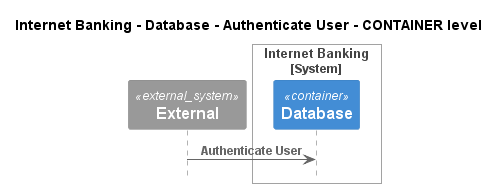

The diagram above was rendered by PlantUML. Its source (embedded in the PNG):
@startuml
!pragma layout smetana
!include ..\..\..\..\..\..\.c4s\C4_Sequence.puml

title Internet Banking - Database - Authenticate User - CONTAINER level

System_Ext(C4InterFlow.SoftwareSystems.ExternalSystem, "External", "")

System_Boundary(BigBankPlc.SoftwareSystems.InternetBanking, "Internet Banking")
    ContainerDb(BigBankPlc.SoftwareSystems.InternetBanking.Containers.Database, "Database", "", "")
Boundary_End()

Rel(C4InterFlow.SoftwareSystems.ExternalSystem, BigBankPlc.SoftwareSystems.InternetBanking.Containers.Database, "Authenticate User")


@enduml